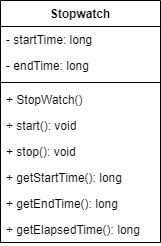

The diagram above was exported from draw.io. Its source (the exported page's mxGraphModel, read from the mxfile embedded in the PNG):
<mxGraphModel dx="801" dy="663" grid="1" gridSize="10" guides="1" tooltips="1" connect="1" arrows="1" fold="1" page="1" pageScale="1" pageWidth="827" pageHeight="1169" math="0" shadow="0">
  <root>
    <mxCell id="0" />
    <mxCell id="1" parent="0" />
    <mxCell id="2" value="Stopwatch" style="swimlane;fontStyle=1;align=center;verticalAlign=top;childLayout=stackLayout;horizontal=1;startSize=26;horizontalStack=0;resizeParent=1;resizeParentMax=0;resizeLast=0;collapsible=1;marginBottom=0;whiteSpace=wrap;html=1;" vertex="1" parent="1">
      <mxGeometry x="160" y="280" width="160" height="242" as="geometry" />
    </mxCell>
    <mxCell id="3" value="- startTime: long" style="text;strokeColor=none;fillColor=none;align=left;verticalAlign=top;spacingLeft=4;spacingRight=4;overflow=hidden;rotatable=0;points=[[0,0.5],[1,0.5]];portConstraint=eastwest;whiteSpace=wrap;html=1;" vertex="1" parent="2">
      <mxGeometry y="26" width="160" height="26" as="geometry" />
    </mxCell>
    <mxCell id="4" value="- endTime: long" style="text;strokeColor=none;fillColor=none;align=left;verticalAlign=top;spacingLeft=4;spacingRight=4;overflow=hidden;rotatable=0;points=[[0,0.5],[1,0.5]];portConstraint=eastwest;whiteSpace=wrap;html=1;" vertex="1" parent="2">
      <mxGeometry y="52" width="160" height="26" as="geometry" />
    </mxCell>
    <mxCell id="5" value="" style="line;strokeWidth=1;fillColor=none;align=left;verticalAlign=middle;spacingTop=-1;spacingLeft=3;spacingRight=3;rotatable=0;labelPosition=right;points=[];portConstraint=eastwest;strokeColor=inherit;" vertex="1" parent="2">
      <mxGeometry y="78" width="160" height="8" as="geometry" />
    </mxCell>
    <mxCell id="6" value="+ StopWatch()" style="text;strokeColor=none;fillColor=none;align=left;verticalAlign=top;spacingLeft=4;spacingRight=4;overflow=hidden;rotatable=0;points=[[0,0.5],[1,0.5]];portConstraint=eastwest;whiteSpace=wrap;html=1;" vertex="1" parent="2">
      <mxGeometry y="86" width="160" height="26" as="geometry" />
    </mxCell>
    <mxCell id="7" value="+ start(): void" style="text;strokeColor=none;fillColor=none;align=left;verticalAlign=top;spacingLeft=4;spacingRight=4;overflow=hidden;rotatable=0;points=[[0,0.5],[1,0.5]];portConstraint=eastwest;whiteSpace=wrap;html=1;" vertex="1" parent="2">
      <mxGeometry y="112" width="160" height="26" as="geometry" />
    </mxCell>
    <mxCell id="8" value="+ stop(): void" style="text;strokeColor=none;fillColor=none;align=left;verticalAlign=top;spacingLeft=4;spacingRight=4;overflow=hidden;rotatable=0;points=[[0,0.5],[1,0.5]];portConstraint=eastwest;whiteSpace=wrap;html=1;" vertex="1" parent="2">
      <mxGeometry y="138" width="160" height="26" as="geometry" />
    </mxCell>
    <mxCell id="9" value="+ getStartTime(): long" style="text;strokeColor=none;fillColor=none;align=left;verticalAlign=top;spacingLeft=4;spacingRight=4;overflow=hidden;rotatable=0;points=[[0,0.5],[1,0.5]];portConstraint=eastwest;whiteSpace=wrap;html=1;" vertex="1" parent="2">
      <mxGeometry y="164" width="160" height="26" as="geometry" />
    </mxCell>
    <mxCell id="10" value="+ getEndTime(): long" style="text;strokeColor=none;fillColor=none;align=left;verticalAlign=top;spacingLeft=4;spacingRight=4;overflow=hidden;rotatable=0;points=[[0,0.5],[1,0.5]];portConstraint=eastwest;whiteSpace=wrap;html=1;" vertex="1" parent="2">
      <mxGeometry y="190" width="160" height="26" as="geometry" />
    </mxCell>
    <mxCell id="11" value="+ getElapsedTime(): long" style="text;strokeColor=none;fillColor=none;align=left;verticalAlign=top;spacingLeft=4;spacingRight=4;overflow=hidden;rotatable=0;points=[[0,0.5],[1,0.5]];portConstraint=eastwest;whiteSpace=wrap;html=1;" vertex="1" parent="2">
      <mxGeometry y="216" width="160" height="26" as="geometry" />
    </mxCell>
  </root>
</mxGraphModel>